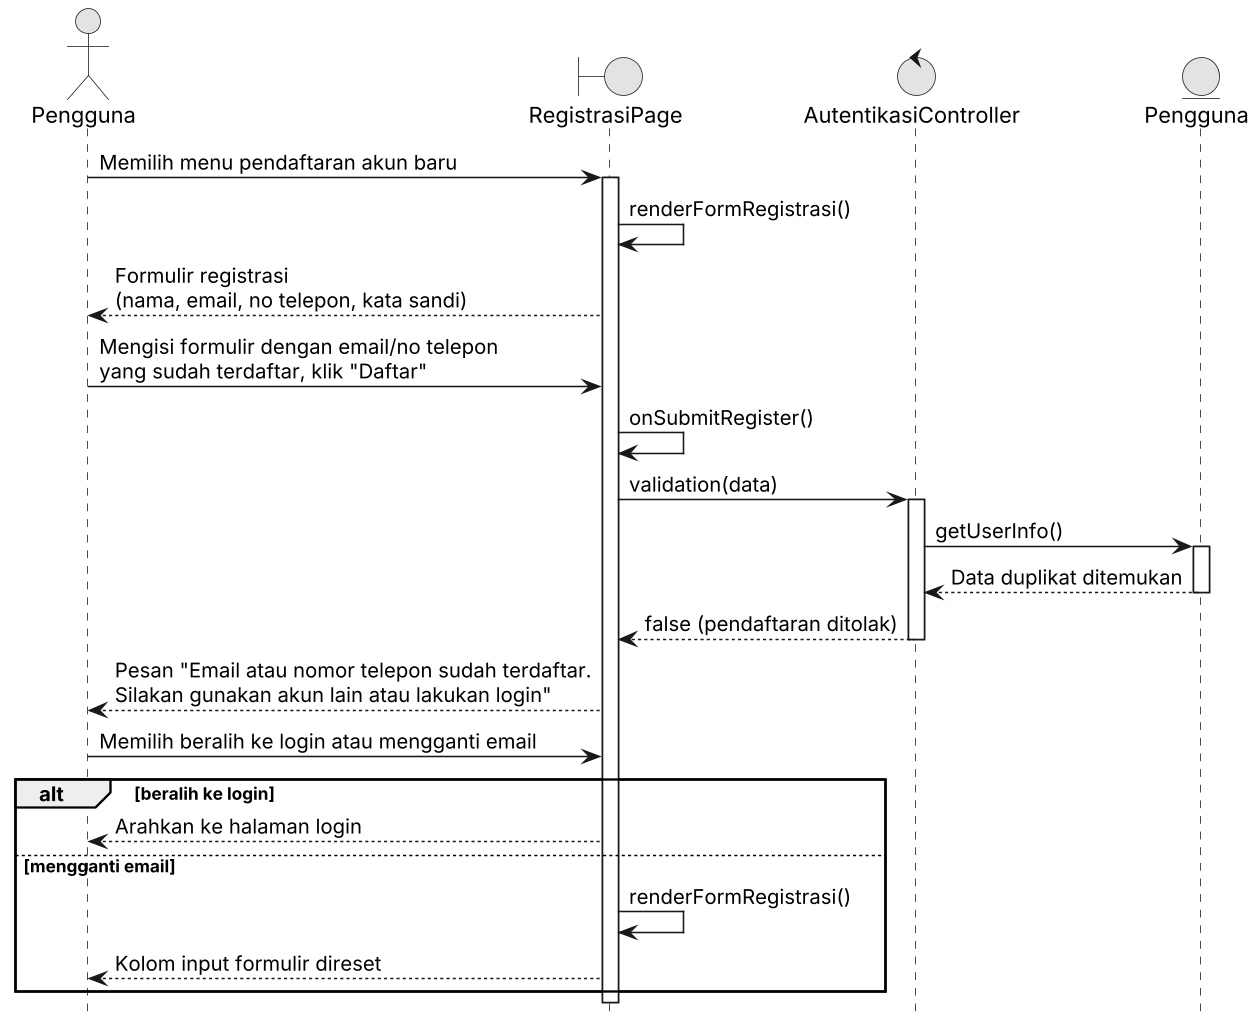

The diagram above was rendered by PlantUML. Its source (embedded in the PNG):
@startuml UC10_Sequence_Alternatif1
skinparamlocked dpi 150
skinparam monochrome true
skinparam shadowing false
hide footbox

actor "Pengguna" as user
boundary "RegistrasiPage" as ui
control "AutentikasiController" as ctrl
entity "Pengguna" as entUser

user -> ui : Memilih menu pendaftaran akun baru
activate ui
ui -> ui : renderFormRegistrasi()
ui --> user : Formulir registrasi\n(nama, email, no telepon, kata sandi)
user -> ui : Mengisi formulir dengan email/no telepon\nyang sudah terdaftar, klik "Daftar"
ui -> ui : onSubmitRegister()
ui -> ctrl : validation(data)
activate ctrl
ctrl -> entUser : getUserInfo()
activate entUser
entUser --> ctrl : Data duplikat ditemukan
deactivate entUser
ctrl --> ui : false (pendaftaran ditolak)
deactivate ctrl
ui --> user : Pesan "Email atau nomor telepon sudah terdaftar.\nSilakan gunakan akun lain atau lakukan login"

user -> ui : Memilih beralih ke login atau mengganti email

alt beralih ke login
    ui --> user : Arahkan ke halaman login
else mengganti email
    ui -> ui : renderFormRegistrasi()
    ui --> user : Kolom input formulir direset
end
deactivate ui
@enduml